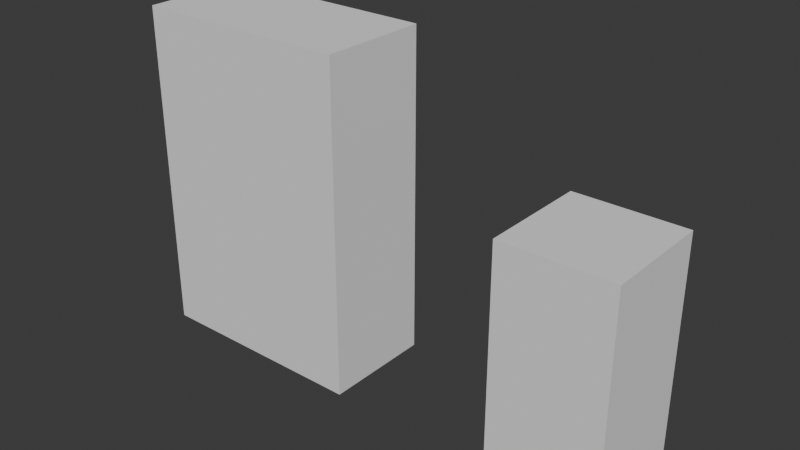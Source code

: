 # Source: test.blend  (saved by Blender 4.0.36; exported with 4.5.12 LTS)
import bpy
from mathutils import Matrix  # noqa: F401  (used for matrix-valued properties, if any)

bpy.ops.wm.read_factory_settings(use_empty=True)
scene = bpy.context.scene
scene.name = 'Scene'

# ---- collections
col_cubes_collection = bpy.data.collections.new('Cubes_Collection'); scene.collection.children.link(col_cubes_collection)
col_rectangles_collection = bpy.data.collections.new('Rectangles_Collection'); scene.collection.children.link(col_rectangles_collection)

# ---- world
world_world = bpy.data.worlds.new('World'); scene.world = world_world
world_world.use_nodes = True; world_world.node_tree.nodes.clear()
_N = world_world.node_tree.nodes; _L = world_world.node_tree.links
n0 = _N.new('ShaderNodeOutputWorld'); n0.name = 'World Output'; n0.location = (300, 300)
n1 = _N.new('ShaderNodeBackground'); n1.name = 'Background'; n1.location = (10, 300)
n1.inputs[0].default_value = (0.05088, 0.05088, 0.05088, 1.0)
_L.new(n1.outputs[0], n0.inputs[0])
n0.is_active_output = True
world_world.color = (0.05088, 0.05088, 0.05088)
world_world.use_sun_shadow = False
world_world.sun_shadow_jitter_overblur = 0.0

# ---- meshes
me_cube = bpy.data.meshes.new('Cube')
me_cube.from_pydata([(2.0, -1.0, 0.0), (2.0, -1.0, 2.0), (2.0, 1.0, 0.0), (2.0, 1.0, 2.0), (4.0, -1.0, 0.0), (4.0, -1.0, 2.0), (4.0, 1.0, 0.0), (4.0, 1.0, 2.0)], [], [(0, 1, 3, 2), (2, 3, 7, 6), (6, 7, 5, 4), (4, 5, 1, 0), (7, 3, 1, 5)])
_uv = me_cube.uv_layers.new(name='UVMap')
_uv.uv.foreach_set('vector', [0.375, 0.0, 0.625, 0.0, 0.625, 0.25, 0.375, 0.25, 0.375, 0.25, 0.625, 0.25, 0.625, 0.5, 0.375, 0.5, 0.375, 0.5, 0.625, 0.5, 0.625, 0.75, 0.375, 0.75, 0.375, 0.75, 0.625, 0.75, 0.625, 1.0, 0.375, 1.0, 0.625, 0.5, 0.875, 0.5, 0.875, 0.75, 0.625, 0.75])
me_cube.update()
me_cube_001 = bpy.data.meshes.new('Cube.001')
me_cube_001.from_pydata([(2.0, -1.0, 2.0), (2.0, -1.0, 4.0), (2.0, 1.0, 2.0), (2.0, 1.0, 4.0), (4.0, -1.0, 2.0), (4.0, -1.0, 4.0), (4.0, 1.0, 2.0), (4.0, 1.0, 4.0)], [], [(0, 1, 3, 2), (2, 3, 7, 6), (6, 7, 5, 4), (4, 5, 1, 0), (7, 3, 1, 5)])
_uv = me_cube_001.uv_layers.new(name='UVMap')
_uv.uv.foreach_set('vector', [0.375, 0.0, 0.625, 0.0, 0.625, 0.25, 0.375, 0.25, 0.375, 0.25, 0.625, 0.25, 0.625, 0.5, 0.375, 0.5, 0.375, 0.5, 0.625, 0.5, 0.625, 0.75, 0.375, 0.75, 0.375, 0.75, 0.625, 0.75, 0.625, 1.0, 0.375, 1.0, 0.625, 0.5, 0.875, 0.5, 0.875, 0.75, 0.625, 0.75])
me_cube_001.update()
me_cube_002 = bpy.data.meshes.new('Cube.002')
me_cube_002.from_pydata([(-5.0, -1.0, 0.0), (-5.0, -1.0, 2.0), (-5.0, 1.0, 0.0), (-5.0, 1.0, 2.0), (-1.0, -1.0, 0.0), (-1.0, -1.0, 2.0), (-1.0, 1.0, 0.0), (-1.0, 1.0, 2.0)], [], [(0, 1, 3, 2), (2, 3, 7, 6), (6, 7, 5, 4), (4, 5, 1, 0), (7, 3, 1, 5)])
_uv = me_cube_002.uv_layers.new(name='UVMap')
_uv.uv.foreach_set('vector', [0.375, 0.0, 0.625, 0.0, 0.625, 0.25, 0.375, 0.25, 0.375, 0.25, 0.625, 0.25, 0.625, 0.5, 0.375, 0.5, 0.375, 0.5, 0.625, 0.5, 0.625, 0.75, 0.375, 0.75, 0.375, 0.75, 0.625, 0.75, 0.625, 1.0, 0.375, 1.0, 0.625, 0.5, 0.875, 0.5, 0.875, 0.75, 0.625, 0.75])
me_cube_002.update()
me_cube_003 = bpy.data.meshes.new('Cube.003')
me_cube_003.from_pydata([(-5.0, -1.0, 2.0), (-5.0, -1.0, 4.0), (-5.0, 1.0, 2.0), (-5.0, 1.0, 4.0), (-1.0, -1.0, 2.0), (-1.0, -1.0, 4.0), (-1.0, 1.0, 2.0), (-1.0, 1.0, 4.0)], [], [(0, 1, 3, 2), (2, 3, 7, 6), (6, 7, 5, 4), (4, 5, 1, 0), (7, 3, 1, 5)])
_uv = me_cube_003.uv_layers.new(name='UVMap')
_uv.uv.foreach_set('vector', [0.375, 0.0, 0.625, 0.0, 0.625, 0.25, 0.375, 0.25, 0.375, 0.25, 0.625, 0.25, 0.625, 0.5, 0.375, 0.5, 0.375, 0.5, 0.625, 0.5, 0.625, 0.75, 0.375, 0.75, 0.375, 0.75, 0.625, 0.75, 0.625, 1.0, 0.375, 1.0, 0.625, 0.5, 0.875, 0.5, 0.875, 0.75, 0.625, 0.75])
me_cube_003.update()
me_cube_004 = bpy.data.meshes.new('Cube.004')
me_cube_004.from_pydata([(-5.0, -1.0, 4.0), (-5.0, -1.0, 6.0), (-5.0, 1.0, 4.0), (-5.0, 1.0, 6.0), (-1.0, -1.0, 4.0), (-1.0, -1.0, 6.0), (-1.0, 1.0, 4.0), (-1.0, 1.0, 6.0)], [], [(0, 1, 3, 2), (2, 3, 7, 6), (6, 7, 5, 4), (4, 5, 1, 0), (7, 3, 1, 5)])
_uv = me_cube_004.uv_layers.new(name='UVMap')
_uv.uv.foreach_set('vector', [0.375, 0.0, 0.625, 0.0, 0.625, 0.25, 0.375, 0.25, 0.375, 0.25, 0.625, 0.25, 0.625, 0.5, 0.375, 0.5, 0.375, 0.5, 0.625, 0.5, 0.625, 0.75, 0.375, 0.75, 0.375, 0.75, 0.625, 0.75, 0.625, 1.0, 0.375, 1.0, 0.625, 0.5, 0.875, 0.5, 0.875, 0.75, 0.625, 0.75])
me_cube_004.update()

# ---- objects
ob_cube = bpy.data.objects.new('Cube', me_cube)
ob_cube_2 = bpy.data.objects.new('Cube_2', me_cube_001)
ob_rect = bpy.data.objects.new('Rect', me_cube_002)
ob_rect_2 = bpy.data.objects.new('Rect_2', me_cube_003)
ob_rect_3 = bpy.data.objects.new('Rect_3', me_cube_004)

# ---- transforms, parenting, visibility, modifiers, constraints
ob_cube.location = (0.0, 0.0, 0.0)
ob_cube_2.location = (0.0, 0.0, 0.0)
ob_rect.location = (0.0, 0.0, 0.0)
ob_rect_2.location = (0.0, 0.0, 0.0)
ob_rect_3.location = (0.0, 0.0, 0.0)

# ---- collection membership
col_cubes_collection.objects.link(ob_cube)
col_cubes_collection.objects.link(ob_cube_2)
col_rectangles_collection.objects.link(ob_rect)
col_rectangles_collection.objects.link(ob_rect_2)
col_rectangles_collection.objects.link(ob_rect_3)

# ---- scene / render settings (as saved in the file)
scene.frame_start = 1; scene.frame_end = 250; scene.frame_set(1)
scene.render.engine = 'BLENDER_EEVEE_NEXT'
scene.render.fps = 25
scene.cycles.sampling_pattern = 'TABULATED_SOBOL'
bpy.context.view_layer.update()

# ---- added for rendering (the .blend has no active camera and no usable light): camera, sun
cam_auto = bpy.data.cameras.new('AutoCamera')
cam_auto.lens = 50.0
cam_auto.sensor_width = 36.0
cam_auto.clip_end = 1000.0
ob_auto_camera = bpy.data.objects.new('AutoCamera', cam_auto)
scene.collection.objects.link(ob_auto_camera)
ob_auto_camera.location = (9.67747, -12.213, 11.142)
ob_auto_camera.rotation_euler = (1.09748, -7.21219e-08, 0.694738)
scene.camera = ob_auto_camera
light_auto_sun = bpy.data.lights.new('AutoSun', 'SUN')
light_auto_sun.energy = 3.0
light_auto_sun.angle = 0.0523599
ob_auto_sun = bpy.data.objects.new('AutoSun', light_auto_sun)
scene.collection.objects.link(ob_auto_sun)
ob_auto_sun.rotation_euler = (0.872665, 0.174533, 0.523599)
bpy.context.view_layer.update()
